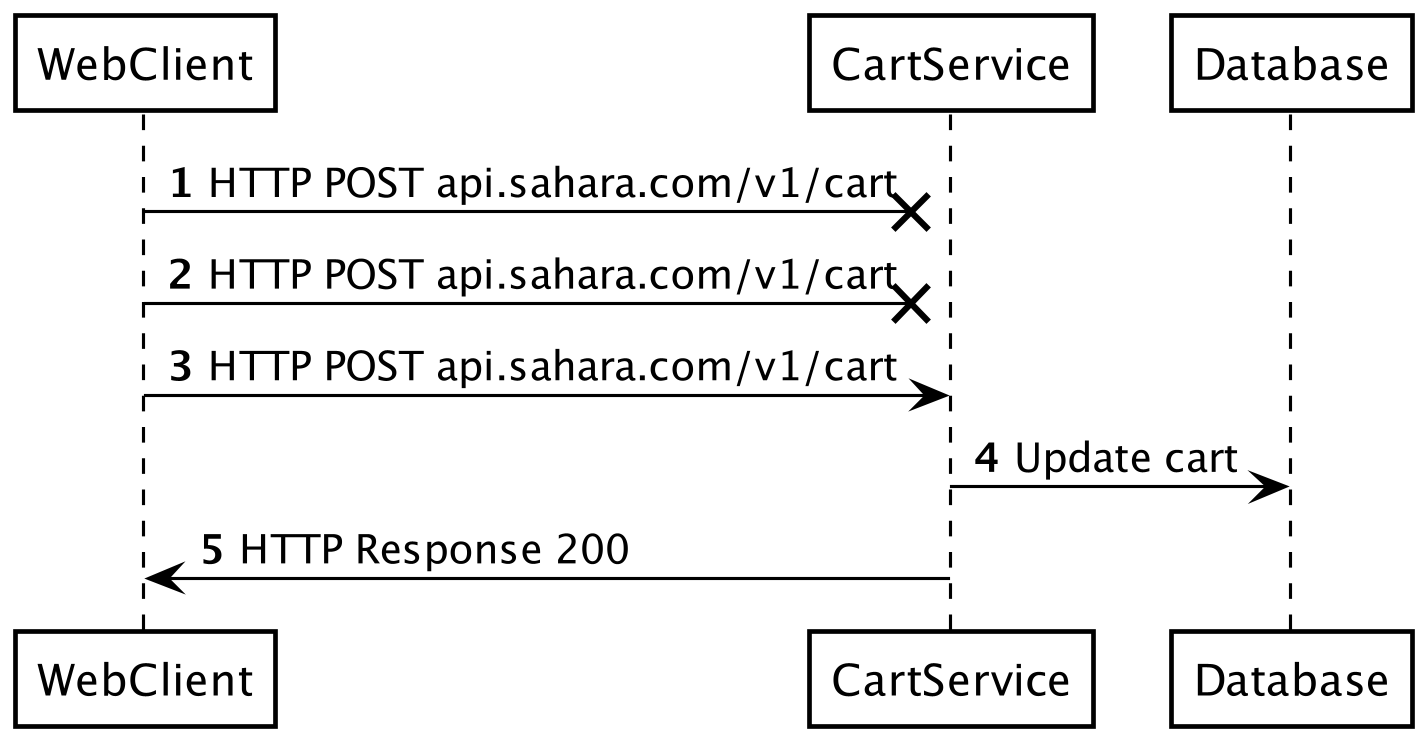

The diagram above was rendered by PlantUML. Its source (embedded in the PNG):
@startuml SendDropResend
skinparamlocked dpi 300
skinparam shadowing false
skinparam ParticipantBorderColor black
skinparam ArrowColor black
skinparam ParticipantBackgroundColor white
skinparam ParticipantFontColor black
skinparam SequenceLifeLineBorderColor black

autonumber
WebClient ->x CartService : HTTP POST api.sahara.com/v1/cart
WebClient ->x CartService : HTTP POST api.sahara.com/v1/cart
WebClient -> CartService : HTTP POST api.sahara.com/v1/cart
CartService -> Database : Update cart
CartService -> WebClient : HTTP Response 200

@enduml